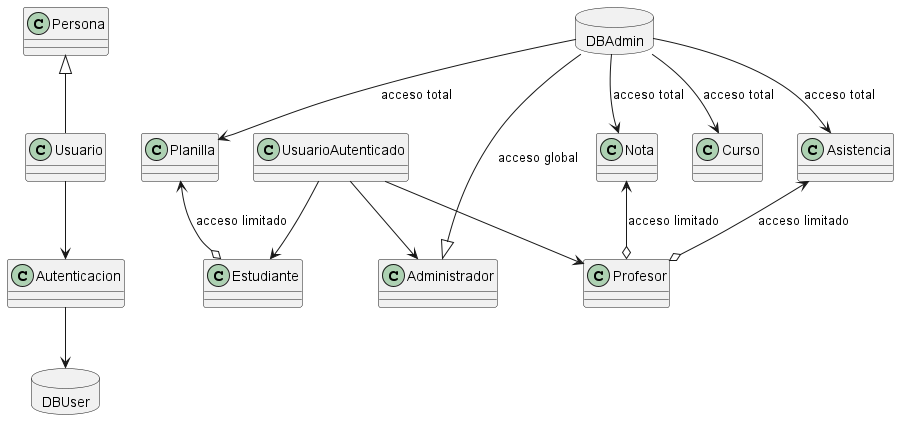

The diagram above was rendered by PlantUML. Its source (embedded in the PNG):
@startuml a
!define DATABASE database
allowmixing

class Persona
class Usuario
class Autenticacion
class UsuarioAutenticado
class Nota
class Asistencia
class Curso
class Estudiante
class Profesor
class Administrador
class Planilla

DATABASE DBUser
DATABASE DBAdmin

Persona <|-- Usuario
Usuario --> Autenticacion
Autenticacion --> DBUser

UsuarioAutenticado --> Profesor
UsuarioAutenticado --> Estudiante
UsuarioAutenticado --> Administrador

' Relaciones de acceso
DBAdmin --> Asistencia : acceso total
DBAdmin --> Curso : acceso total
DBAdmin --> Nota : acceso total
DBAdmin --> Planilla : acceso total

' Flechas de acceso
DBAdmin --|> Administrador : acceso global
Asistencia <--o Profesor : acceso limitado
Nota <--o Profesor : acceso limitado
Planilla <--o Estudiante : acceso limitado

@enduml